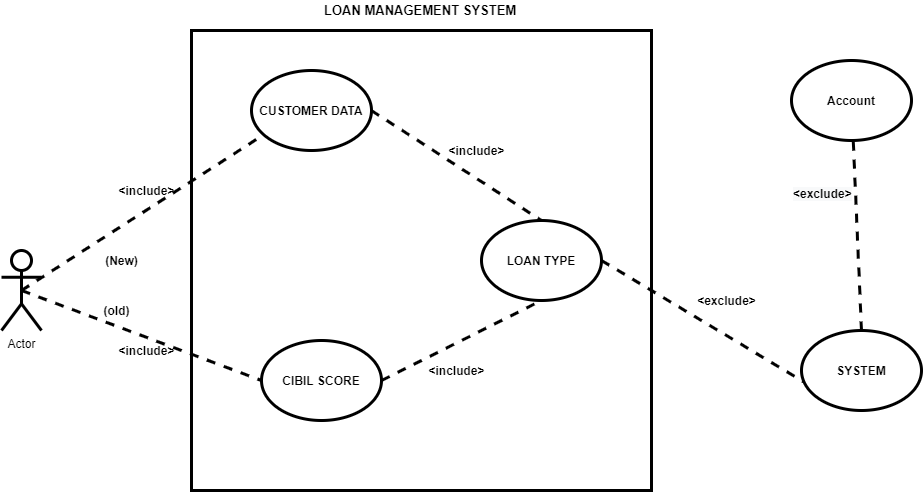

The diagram above was exported from draw.io. Its source (the exported page's mxGraphModel, read from the mxfile embedded in the PNG):
<mxGraphModel dx="1038" dy="491" grid="1" gridSize="10" guides="1" tooltips="1" connect="1" arrows="1" fold="1" page="1" pageScale="1" pageWidth="850" pageHeight="1100" math="0" shadow="0">
  <root>
    <mxCell id="8ob2G1ifZYdqPnQZJwel-0" />
    <mxCell id="8ob2G1ifZYdqPnQZJwel-1" parent="8ob2G1ifZYdqPnQZJwel-0" />
    <mxCell id="8ob2G1ifZYdqPnQZJwel-9" value="" style="whiteSpace=wrap;html=1;aspect=fixed;strokeWidth=3;" vertex="1" parent="8ob2G1ifZYdqPnQZJwel-1">
      <mxGeometry x="210" y="40" width="460" height="460" as="geometry" />
    </mxCell>
    <mxCell id="8ob2G1ifZYdqPnQZJwel-10" style="rounded=0;jumpStyle=arc;jumpSize=9;orthogonalLoop=1;jettySize=auto;html=1;exitX=0.5;exitY=0.5;exitDx=0;exitDy=0;exitPerimeter=0;entryX=0.1;entryY=0.805;entryDx=0;entryDy=0;entryPerimeter=0;dashed=1;endArrow=none;endFill=0;strokeWidth=3;" edge="1" parent="8ob2G1ifZYdqPnQZJwel-1" source="8ob2G1ifZYdqPnQZJwel-2" target="8ob2G1ifZYdqPnQZJwel-3">
      <mxGeometry relative="1" as="geometry" />
    </mxCell>
    <mxCell id="8ob2G1ifZYdqPnQZJwel-11" style="edgeStyle=none;rounded=0;jumpStyle=arc;jumpSize=9;orthogonalLoop=1;jettySize=auto;html=1;exitX=0.5;exitY=0.5;exitDx=0;exitDy=0;exitPerimeter=0;entryX=0;entryY=0.5;entryDx=0;entryDy=0;dashed=1;endArrow=none;endFill=0;strokeWidth=3;" edge="1" parent="8ob2G1ifZYdqPnQZJwel-1" source="8ob2G1ifZYdqPnQZJwel-2" target="8ob2G1ifZYdqPnQZJwel-4">
      <mxGeometry relative="1" as="geometry" />
    </mxCell>
    <mxCell id="8ob2G1ifZYdqPnQZJwel-2" value="Actor" style="shape=umlActor;verticalLabelPosition=bottom;verticalAlign=top;html=1;strokeWidth=3;" vertex="1" parent="8ob2G1ifZYdqPnQZJwel-1">
      <mxGeometry x="20" y="260" width="40" height="80" as="geometry" />
    </mxCell>
    <mxCell id="8ob2G1ifZYdqPnQZJwel-14" style="edgeStyle=none;rounded=0;jumpStyle=arc;jumpSize=9;orthogonalLoop=1;jettySize=auto;html=1;exitX=1;exitY=0.5;exitDx=0;exitDy=0;entryX=0.5;entryY=0;entryDx=0;entryDy=0;dashed=1;endArrow=none;endFill=0;strokeWidth=3;" edge="1" parent="8ob2G1ifZYdqPnQZJwel-1" source="8ob2G1ifZYdqPnQZJwel-3" target="8ob2G1ifZYdqPnQZJwel-7">
      <mxGeometry relative="1" as="geometry" />
    </mxCell>
    <mxCell id="8ob2G1ifZYdqPnQZJwel-3" value="&lt;b&gt;CUSTOMER DATA&lt;/b&gt;" style="ellipse;whiteSpace=wrap;html=1;strokeWidth=3;" vertex="1" parent="8ob2G1ifZYdqPnQZJwel-1">
      <mxGeometry x="270" y="80" width="120" height="80" as="geometry" />
    </mxCell>
    <mxCell id="8ob2G1ifZYdqPnQZJwel-13" style="edgeStyle=none;rounded=0;jumpStyle=arc;jumpSize=9;orthogonalLoop=1;jettySize=auto;html=1;exitX=1;exitY=0.5;exitDx=0;exitDy=0;entryX=0.5;entryY=1;entryDx=0;entryDy=0;dashed=1;endArrow=none;endFill=0;strokeWidth=3;" edge="1" parent="8ob2G1ifZYdqPnQZJwel-1" source="8ob2G1ifZYdqPnQZJwel-4" target="8ob2G1ifZYdqPnQZJwel-7">
      <mxGeometry relative="1" as="geometry" />
    </mxCell>
    <mxCell id="8ob2G1ifZYdqPnQZJwel-4" value="&lt;b&gt;CIBIL SCORE&lt;/b&gt;" style="ellipse;whiteSpace=wrap;html=1;strokeWidth=3;" vertex="1" parent="8ob2G1ifZYdqPnQZJwel-1">
      <mxGeometry x="280" y="350" width="120" height="80" as="geometry" />
    </mxCell>
    <mxCell id="8ob2G1ifZYdqPnQZJwel-22" style="edgeStyle=none;rounded=0;jumpStyle=arc;jumpSize=9;orthogonalLoop=1;jettySize=auto;html=1;exitX=1;exitY=0.5;exitDx=0;exitDy=0;entryX=0.017;entryY=0.64;entryDx=0;entryDy=0;entryPerimeter=0;dashed=1;endArrow=none;endFill=0;strokeWidth=3;" edge="1" parent="8ob2G1ifZYdqPnQZJwel-1" source="8ob2G1ifZYdqPnQZJwel-7" target="8ob2G1ifZYdqPnQZJwel-21">
      <mxGeometry relative="1" as="geometry" />
    </mxCell>
    <mxCell id="8ob2G1ifZYdqPnQZJwel-7" value="&lt;b&gt;LOAN TYPE&lt;/b&gt;" style="ellipse;whiteSpace=wrap;html=1;strokeWidth=3;" vertex="1" parent="8ob2G1ifZYdqPnQZJwel-1">
      <mxGeometry x="500" y="230" width="120" height="80" as="geometry" />
    </mxCell>
    <mxCell id="8ob2G1ifZYdqPnQZJwel-12" value="&lt;b&gt;&lt;font style=&quot;font-size: 13px&quot;&gt;&amp;nbsp; &amp;nbsp; &amp;nbsp; &amp;nbsp; &amp;nbsp; &amp;nbsp; &amp;nbsp; &amp;nbsp; &amp;nbsp; &amp;nbsp; &amp;nbsp; &amp;nbsp; &amp;nbsp; &amp;nbsp; &amp;nbsp; &amp;nbsp; &amp;nbsp; &amp;nbsp; &amp;nbsp; LOAN MANAGEMENT SYSTEM&lt;/font&gt;&lt;/b&gt;" style="text;html=1;align=center;verticalAlign=middle;resizable=0;points=[];autosize=1;strokeColor=none;" vertex="1" parent="8ob2G1ifZYdqPnQZJwel-1">
      <mxGeometry x="195" y="10" width="350" height="20" as="geometry" />
    </mxCell>
    <mxCell id="8ob2G1ifZYdqPnQZJwel-15" value="&lt;b&gt;&amp;lt;include&amp;gt;&lt;/b&gt;" style="text;html=1;align=center;verticalAlign=middle;resizable=0;points=[];autosize=1;strokeColor=none;" vertex="1" parent="8ob2G1ifZYdqPnQZJwel-1">
      <mxGeometry x="130" y="190" width="70" height="20" as="geometry" />
    </mxCell>
    <mxCell id="8ob2G1ifZYdqPnQZJwel-17" value="&lt;b&gt;&amp;lt;include&amp;gt;&lt;/b&gt;" style="text;html=1;align=center;verticalAlign=middle;resizable=0;points=[];autosize=1;strokeColor=none;" vertex="1" parent="8ob2G1ifZYdqPnQZJwel-1">
      <mxGeometry x="130" y="350" width="70" height="20" as="geometry" />
    </mxCell>
    <mxCell id="8ob2G1ifZYdqPnQZJwel-18" value="&lt;b&gt;&amp;lt;include&amp;gt;&lt;/b&gt;" style="text;html=1;align=center;verticalAlign=middle;resizable=0;points=[];autosize=1;strokeColor=none;" vertex="1" parent="8ob2G1ifZYdqPnQZJwel-1">
      <mxGeometry x="460" y="150" width="70" height="20" as="geometry" />
    </mxCell>
    <mxCell id="8ob2G1ifZYdqPnQZJwel-19" value="&lt;b&gt;&amp;lt;include&amp;gt;&lt;/b&gt;" style="text;html=1;align=center;verticalAlign=middle;resizable=0;points=[];autosize=1;strokeColor=none;" vertex="1" parent="8ob2G1ifZYdqPnQZJwel-1">
      <mxGeometry x="440" y="370" width="70" height="20" as="geometry" />
    </mxCell>
    <mxCell id="8ob2G1ifZYdqPnQZJwel-26" style="edgeStyle=none;rounded=0;jumpStyle=arc;jumpSize=9;orthogonalLoop=1;jettySize=auto;html=1;exitX=0.5;exitY=0;exitDx=0;exitDy=0;dashed=1;endArrow=none;endFill=0;strokeWidth=3;" edge="1" parent="8ob2G1ifZYdqPnQZJwel-1" source="8ob2G1ifZYdqPnQZJwel-21" target="8ob2G1ifZYdqPnQZJwel-25">
      <mxGeometry relative="1" as="geometry" />
    </mxCell>
    <mxCell id="8ob2G1ifZYdqPnQZJwel-21" value="&lt;b&gt;SYSTEM&lt;/b&gt;" style="ellipse;whiteSpace=wrap;html=1;strokeWidth=3;" vertex="1" parent="8ob2G1ifZYdqPnQZJwel-1">
      <mxGeometry x="820" y="340" width="120" height="80" as="geometry" />
    </mxCell>
    <mxCell id="8ob2G1ifZYdqPnQZJwel-23" value="&lt;b&gt;&amp;lt;exclude&amp;gt;&lt;/b&gt;" style="text;html=1;align=center;verticalAlign=middle;resizable=0;points=[];autosize=1;strokeColor=none;" vertex="1" parent="8ob2G1ifZYdqPnQZJwel-1">
      <mxGeometry x="710" y="300" width="70" height="20" as="geometry" />
    </mxCell>
    <mxCell id="8ob2G1ifZYdqPnQZJwel-24" value="&lt;b style=&quot;color: rgb(0, 0, 0); font-family: helvetica; font-size: 12px; font-style: normal; letter-spacing: normal; text-align: center; text-indent: 0px; text-transform: none; word-spacing: 0px; background-color: rgb(248, 249, 250);&quot;&gt;&amp;lt;exclude&amp;gt;&lt;/b&gt;" style="text;whiteSpace=wrap;html=1;" vertex="1" parent="8ob2G1ifZYdqPnQZJwel-1">
      <mxGeometry x="810" y="190" width="80" height="30" as="geometry" />
    </mxCell>
    <mxCell id="8ob2G1ifZYdqPnQZJwel-25" value="&lt;b&gt;Account&lt;/b&gt;" style="ellipse;whiteSpace=wrap;html=1;strokeWidth=3;" vertex="1" parent="8ob2G1ifZYdqPnQZJwel-1">
      <mxGeometry x="810" y="70" width="120" height="80" as="geometry" />
    </mxCell>
    <mxCell id="qUCTF8sXDplye4Vm2Wsd-0" value="&lt;b&gt;(New)&lt;/b&gt;" style="text;html=1;align=center;verticalAlign=middle;resizable=0;points=[];autosize=1;strokeColor=none;" vertex="1" parent="8ob2G1ifZYdqPnQZJwel-1">
      <mxGeometry x="115" y="260" width="50" height="20" as="geometry" />
    </mxCell>
    <mxCell id="qUCTF8sXDplye4Vm2Wsd-1" value="&lt;b&gt;(old)&lt;/b&gt;" style="text;html=1;align=center;verticalAlign=middle;resizable=0;points=[];autosize=1;strokeColor=none;" vertex="1" parent="8ob2G1ifZYdqPnQZJwel-1">
      <mxGeometry x="115" y="310" width="40" height="20" as="geometry" />
    </mxCell>
  </root>
</mxGraphModel>